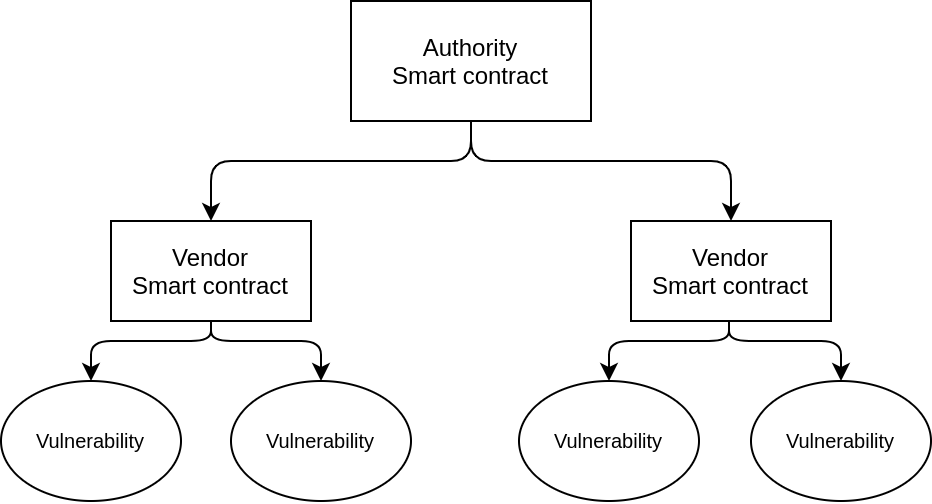

The diagram above was exported from draw.io. Its source (the exported page's mxGraphModel, read from the mxfile embedded in the PNG):
<mxGraphModel dx="934" dy="534" grid="1" gridSize="10" guides="1" tooltips="1" connect="1" arrows="1" fold="1" page="1" pageScale="1" pageWidth="827" pageHeight="1169" math="0" shadow="0">
  <root>
    <mxCell id="0" />
    <mxCell id="1" parent="0" />
    <mxCell id="2" value="Vendor&lt;br&gt;Smart contract" style="rounded=0;whiteSpace=wrap;html=1;" vertex="1" parent="1">
      <mxGeometry x="210" y="610" width="100" height="50" as="geometry" />
    </mxCell>
    <mxCell id="3" value="Vendor&lt;br&gt;Smart contract" style="rounded=0;whiteSpace=wrap;html=1;" vertex="1" parent="1">
      <mxGeometry x="470" y="610" width="100" height="50" as="geometry" />
    </mxCell>
    <mxCell id="4" value="Authority&lt;br&gt;Smart contract" style="rounded=0;whiteSpace=wrap;html=1;" vertex="1" parent="1">
      <mxGeometry x="330" y="500" width="120" height="60" as="geometry" />
    </mxCell>
    <mxCell id="5" value="" style="endArrow=classic;html=1;exitX=0.5;exitY=1;exitDx=0;exitDy=0;entryX=0.5;entryY=0;entryDx=0;entryDy=0;" edge="1" source="4" target="2" parent="1">
      <mxGeometry width="50" height="50" relative="1" as="geometry">
        <mxPoint x="270" y="610" as="sourcePoint" />
        <mxPoint x="320" y="560" as="targetPoint" />
        <Array as="points">
          <mxPoint x="390" y="580" />
          <mxPoint x="260" y="580" />
        </Array>
      </mxGeometry>
    </mxCell>
    <mxCell id="6" value="" style="endArrow=classic;html=1;exitX=0.5;exitY=1;exitDx=0;exitDy=0;entryX=0.5;entryY=0;entryDx=0;entryDy=0;" edge="1" source="4" target="3" parent="1">
      <mxGeometry width="50" height="50" relative="1" as="geometry">
        <mxPoint x="190" y="610" as="sourcePoint" />
        <mxPoint x="240" y="560" as="targetPoint" />
        <Array as="points">
          <mxPoint x="390" y="580" />
          <mxPoint x="520" y="580" />
        </Array>
      </mxGeometry>
    </mxCell>
    <mxCell id="7" value="" style="endArrow=classic;html=1;entryX=0.5;entryY=0;entryDx=0;entryDy=0;" edge="1" target="9" parent="1">
      <mxGeometry width="50" height="50" relative="1" as="geometry">
        <mxPoint x="260" y="660" as="sourcePoint" />
        <mxPoint x="130" y="710" as="targetPoint" />
        <Array as="points">
          <mxPoint x="260" y="670" />
          <mxPoint x="200" y="670" />
        </Array>
      </mxGeometry>
    </mxCell>
    <mxCell id="8" value="" style="endArrow=classic;html=1;entryX=0.5;entryY=0;entryDx=0;entryDy=0;" edge="1" target="10" parent="1">
      <mxGeometry width="50" height="50" relative="1" as="geometry">
        <mxPoint x="260" y="660" as="sourcePoint" />
        <mxPoint x="390" y="710" as="targetPoint" />
        <Array as="points">
          <mxPoint x="260" y="670" />
          <mxPoint x="315" y="670" />
        </Array>
      </mxGeometry>
    </mxCell>
    <mxCell id="9" value="Vulnerability" style="ellipse;whiteSpace=wrap;html=1;fontSize=10;" vertex="1" parent="1">
      <mxGeometry x="155" y="690" width="90" height="60" as="geometry" />
    </mxCell>
    <mxCell id="10" value="Vulnerability" style="ellipse;whiteSpace=wrap;html=1;fontSize=10;" vertex="1" parent="1">
      <mxGeometry x="270" y="690" width="90" height="60" as="geometry" />
    </mxCell>
    <mxCell id="11" value="" style="endArrow=classic;html=1;entryX=0.5;entryY=0;entryDx=0;entryDy=0;" edge="1" target="13" parent="1">
      <mxGeometry width="50" height="50" relative="1" as="geometry">
        <mxPoint x="519" y="660" as="sourcePoint" />
        <mxPoint x="389" y="710" as="targetPoint" />
        <Array as="points">
          <mxPoint x="519" y="670" />
          <mxPoint x="459" y="670" />
        </Array>
      </mxGeometry>
    </mxCell>
    <mxCell id="12" value="" style="endArrow=classic;html=1;entryX=0.5;entryY=0;entryDx=0;entryDy=0;" edge="1" target="14" parent="1">
      <mxGeometry width="50" height="50" relative="1" as="geometry">
        <mxPoint x="519" y="660" as="sourcePoint" />
        <mxPoint x="649" y="710" as="targetPoint" />
        <Array as="points">
          <mxPoint x="519" y="670" />
          <mxPoint x="575" y="670" />
        </Array>
      </mxGeometry>
    </mxCell>
    <mxCell id="13" value="Vulnerability" style="ellipse;whiteSpace=wrap;html=1;fontSize=10;" vertex="1" parent="1">
      <mxGeometry x="414" y="690" width="90" height="60" as="geometry" />
    </mxCell>
    <mxCell id="14" value="Vulnerability" style="ellipse;whiteSpace=wrap;html=1;fontSize=10;" vertex="1" parent="1">
      <mxGeometry x="530" y="690" width="90" height="60" as="geometry" />
    </mxCell>
  </root>
</mxGraphModel>